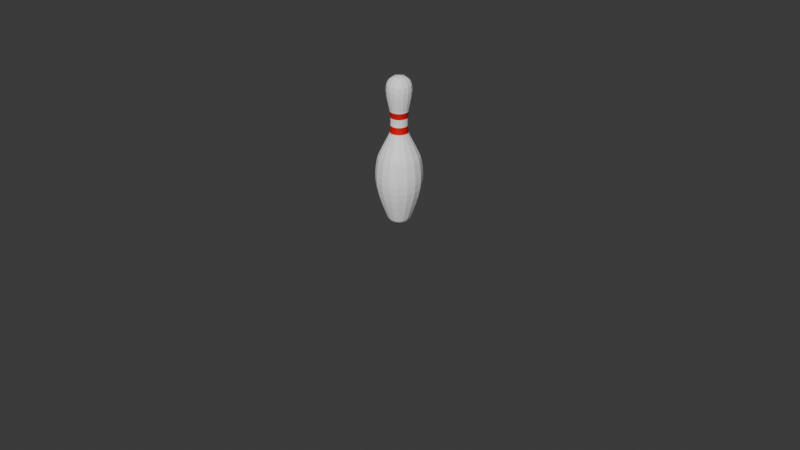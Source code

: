 # Source: pinosBolera.blend  (saved by Blender 4.5.90; exported with 4.5.12 LTS)
import bpy
from mathutils import Matrix  # noqa: F401  (used for matrix-valued properties, if any)

bpy.ops.wm.read_factory_settings(use_empty=True)
scene = bpy.context.scene
scene.name = 'Scene'

# ---- collections
col_collection = bpy.data.collections.new('Collection'); scene.collection.children.link(col_collection)
col_colpino = bpy.data.collections.new('colPino'); scene.collection.children.link(col_colpino)

# ---- materials (node trees are filled in below, after node groups)
mat_matblanco = bpy.data.materials.new('matBlanco')
mat_matrojo = bpy.data.materials.new('matRojo')

# ---- material node trees
mat_matblanco.use_nodes = True; mat_matblanco.node_tree.nodes.clear()
_N = mat_matblanco.node_tree.nodes; _L = mat_matblanco.node_tree.links
n0 = _N.new('ShaderNodeBsdfPrincipled'); n0.name = 'BSDF Principista'; n0.location = (-200, 100)
n0.inputs[0].default_value = (1.0, 1.0, 1.0, 1.0)
n1 = _N.new('ShaderNodeOutputMaterial'); n1.name = 'Material'; n1.location = (200, 100)
_L.new(n0.outputs[0], n1.inputs[0])
n1.is_active_output = True
mat_matrojo.use_nodes = True; mat_matrojo.node_tree.nodes.clear()
_N = mat_matrojo.node_tree.nodes; _L = mat_matrojo.node_tree.links
n0 = _N.new('ShaderNodeBsdfPrincipled'); n0.name = 'BSDF Principista'; n0.location = (-200, 100)
n0.inputs[0].default_value = (0.8002, 0.0, 0.0007611, 1.0)
n1 = _N.new('ShaderNodeOutputMaterial'); n1.name = 'Material'; n1.location = (200, 100)
_L.new(n0.outputs[0], n1.inputs[0])
n1.is_active_output = True

# ---- world
world_world = bpy.data.worlds.new('World'); scene.world = world_world
world_world.use_nodes = True; world_world.node_tree.nodes.clear()
_N = world_world.node_tree.nodes; _L = world_world.node_tree.links
n0 = _N.new('ShaderNodeOutputWorld'); n0.name = 'World Output'; n0.location = (200, 100)
n1 = _N.new('ShaderNodeBackground'); n1.name = 'Background'; n1.location = (-200, 100)
n1.inputs[0].default_value = (0.05088, 0.05088, 0.05088, 1.0)
_L.new(n1.outputs[0], n0.inputs[0])
n0.is_active_output = True
world_world.color = (0.05088, 0.05088, 0.05088)
world_world.sun_shadow_jitter_overblur = 0.0

# ---- cameras
cam_camera = bpy.data.cameras.new('Camera')
cam_camera.clip_end = 100.0
cam_camera.ortho_scale = 7.314

# ---- meshes
me_cubo_001 = bpy.data.meshes.new('Cubo.001')
me_cubo_001.from_pydata([(-0.1126, -0.1126, 0.001808), (-0.2746, -0.2746, 0.381), (-0.1126, 0.1126, 0.001808), (-0.2746, 0.2746, 0.381), (0.1126, -0.1126, 0.001808), (0.2746, -0.2746, 0.381), (0.1126, 0.1126, 0.001808), (0.2746, 0.2746, 0.381), (-0.09198, -0.09198, 1.014), (-0.09198, 0.09198, 1.014), (0.09198, 0.09198, 1.014), (0.09198, -0.09198, 1.014), (-0.1043, -0.1043, 1.188), (-0.1043, 0.1043, 1.188), (0.1043, 0.1043, 1.188), (0.1043, -0.1043, 1.188), (-0.1839, -0.1839, 1.55), (-0.1839, 0.1839, 1.55), (0.1839, 0.1839, 1.55), (0.1839, -0.1839, 1.55), (-0.1148, -0.1148, 0.002316), (-0.1148, 0.1148, 0.002316), (0.1148, 0.1148, 0.002316), (0.1148, -0.1148, 0.002316), (0.2266, -0.2266, 0.6972), (-0.2266, -0.2266, 0.6972), (-0.2266, 0.2266, 0.6972), (0.2266, 0.2266, 0.6972), (-0.2381, -0.2381, 0.6402), (0.2381, 0.2381, 0.6402), (0.2381, -0.2381, 0.6402), (-0.2381, 0.2381, 0.6402), (0.09544, -0.09544, 0.9393), (-0.09544, 0.09544, 0.9393), (-0.09544, -0.09544, 0.9393), (0.09544, 0.09544, 0.9393), (0.1108, 0.1108, 1.198), (0.1108, -0.1108, 1.198), (-0.1108, -0.1108, 1.198), (-0.1108, 0.1108, 1.198), (0.1027, 0.1027, 1.171), (0.1027, -0.1027, 1.171), (-0.1027, -0.1027, 1.171), (-0.1027, 0.1027, 1.171), (0.09024, -0.09024, 1.098), (-0.09024, 0.09024, 1.098), (0.09024, 0.09024, 1.098), (-0.09024, -0.09024, 1.098), (-0.1278, -0.1278, 0.8796), (0.1278, 0.1278, 0.8796), (0.1278, -0.1278, 0.8796), (-0.1278, 0.1278, 0.8796)], [], [(20, 1, 3, 21), (21, 3, 7, 22), (22, 7, 5, 23), (23, 5, 1, 20), (2, 6, 4, 0), (34, 32, 11, 8), (41, 40, 14, 15), (35, 33, 9, 10), (32, 35, 10, 11), (33, 34, 8, 9), (37, 36, 18, 19), (43, 42, 12, 13), (42, 41, 15, 12), (40, 43, 13, 14), (18, 17, 16, 19), (39, 38, 16, 17), (38, 37, 19, 16), (36, 39, 17, 18), (4, 23, 20, 0), (6, 22, 23, 4), (2, 21, 22, 6), (0, 20, 21, 2), (31, 28, 25, 26), (30, 29, 27, 24), (29, 31, 26, 27), (28, 30, 24, 25), (1, 5, 30, 28), (7, 3, 31, 29), (5, 7, 29, 30), (3, 1, 28, 31), (51, 48, 34, 33), (50, 49, 35, 32), (49, 51, 33, 35), (48, 50, 32, 34), (14, 13, 39, 36), (12, 15, 37, 38), (13, 12, 38, 39), (15, 14, 36, 37), (46, 45, 43, 40), (47, 44, 41, 42), (45, 47, 42, 43), (44, 46, 40, 41), (11, 10, 46, 44), (9, 8, 47, 45), (8, 11, 44, 47), (10, 9, 45, 46), (25, 24, 50, 48), (27, 26, 51, 49), (24, 27, 49, 50), (26, 25, 48, 51)])
me_cubo_001.polygons.foreach_set('material_index', [0, 0, 0, 0, 0, 1, 0, 1, 1, 1, 0, 0, 0, 0, 0, 0, 0, 0, 0, 0, 0, 0, 0, 0, 0, 0, 0, 0, 0, 0, 0, 0, 0, 0, 0, 0, 0, 0, 1, 1, 1, 1, 0, 0, 0, 0, 0, 0, 0, 0])
_uv = me_cubo_001.uv_layers.new(name='MapaUV')
_uv.uv.foreach_set('vector', [0.3777, 0.0, 0.625, 0.0, 0.625, 0.25, 0.3777, 0.25, 0.3777, 0.25, 0.625, 0.25, 0.625, 0.5, 0.3777, 0.5, 0.3777, 0.5, 0.625, 0.5, 0.625, 0.75, 0.3777, 0.75, 0.3777, 0.75, 0.625, 0.75, 0.625, 1.0, 0.3777, 1.0, 0.125, 0.5, 0.375, 0.5, 0.375, 0.75, 0.125, 0.75, 0.625, 1.0, 0.625, 0.75, 0.625, 0.75, 0.625, 1.0, 0.625, 0.75, 0.625, 0.5, 0.625, 0.5, 0.625, 0.75, 0.625, 0.5, 0.625, 0.25, 0.625, 0.25, 0.625, 0.5, 0.625, 0.75, 0.625, 0.5, 0.625, 0.5, 0.625, 0.75, 0.625, 0.25, 0.625, 0.0, 0.625, 0.0, 0.625, 0.25, 0.625, 0.75, 0.625, 0.5, 0.625, 0.5, 0.625, 0.75, 0.625, 0.25, 0.625, 0.0, 0.625, 0.0, 0.625, 0.25, 0.625, 1.0, 0.625, 0.75, 0.625, 0.75, 0.625, 1.0, 0.625, 0.5, 0.625, 0.25, 0.625, 0.25, 0.625, 0.5, 0.625, 0.5, 0.875, 0.5, 0.875, 0.75, 0.625, 0.75, 0.625, 0.25, 0.625, 0.0, 0.625, 0.0, 0.625, 0.25, 0.625, 1.0, 0.625, 0.75, 0.625, 0.75, 0.625, 1.0, 0.625, 0.5, 0.625, 0.25, 0.625, 0.25, 0.625, 0.5, 0.375, 0.75, 0.3777, 0.75, 0.3777, 1.0, 0.375, 1.0, 0.375, 0.5, 0.3777, 0.5, 0.3777, 0.75, 0.375, 0.75, 0.375, 0.25, 0.3777, 0.25, 0.3777, 0.5, 0.375, 0.5, 0.375, 0.0, 0.3777, 0.0, 0.3777, 0.25, 0.375, 0.25, 0.625, 0.25, 0.625, 0.0, 0.625, 0.0, 0.625, 0.25, 0.625, 0.75, 0.625, 0.5, 0.625, 0.5, 0.625, 0.75, 0.625, 0.5, 0.625, 0.25, 0.625, 0.25, 0.625, 0.5, 0.625, 1.0, 0.625, 0.75, 0.625, 0.75, 0.625, 1.0, 0.625, 1.0, 0.625, 0.75, 0.625, 0.75, 0.625, 1.0, 0.625, 0.5, 0.625, 0.25, 0.625, 0.25, 0.625, 0.5, 0.625, 0.75, 0.625, 0.5, 0.625, 0.5, 0.625, 0.75, 0.625, 0.25, 0.625, 0.0, 0.625, 0.0, 0.625, 0.25, 0.625, 0.25, 0.625, 0.0, 0.625, 0.0, 0.625, 0.25, 0.625, 0.75, 0.625, 0.5, 0.625, 0.5, 0.625, 0.75, 0.625, 0.5, 0.625, 0.25, 0.625, 0.25, 0.625, 0.5, 0.625, 1.0, 0.625, 0.75, 0.625, 0.75, 0.625, 1.0, 0.625, 0.5, 0.625, 0.25, 0.625, 0.25, 0.625, 0.5, 0.625, 1.0, 0.625, 0.75, 0.625, 0.75, 0.625, 1.0, 0.625, 0.25, 0.625, 0.0, 0.625, 0.0, 0.625, 0.25, 0.625, 0.75, 0.625, 0.5, 0.625, 0.5, 0.625, 0.75, 0.625, 0.5, 0.625, 0.25, 0.625, 0.25, 0.625, 0.5, 0.625, 1.0, 0.625, 0.75, 0.625, 0.75, 0.625, 1.0, 0.625, 0.25, 0.625, 0.0, 0.625, 0.0, 0.625, 0.25, 0.625, 0.75, 0.625, 0.5, 0.625, 0.5, 0.625, 0.75, 0.625, 0.75, 0.625, 0.5, 0.625, 0.5, 0.625, 0.75, 0.625, 0.25, 0.625, 0.0, 0.625, 0.0, 0.625, 0.25, 0.625, 1.0, 0.625, 0.75, 0.625, 0.75, 0.625, 1.0, 0.625, 0.5, 0.625, 0.25, 0.625, 0.25, 0.625, 0.5, 0.625, 1.0, 0.625, 0.75, 0.625, 0.75, 0.625, 1.0, 0.625, 0.5, 0.625, 0.25, 0.625, 0.25, 0.625, 0.5, 0.625, 0.75, 0.625, 0.5, 0.625, 0.5, 0.625, 0.75, 0.625, 0.25, 0.625, 0.0, 0.625, 0.0, 0.625, 0.25])
me_cubo_001.materials.append(mat_matblanco)
me_cubo_001.materials.append(mat_matrojo)
me_cubo_001.update()

# ---- objects
ob_camera = bpy.data.objects.new('Camera', cam_camera)
ob_vac_o = bpy.data.objects.new('Vacío', None)
ob_vac_o_001 = bpy.data.objects.new('Vacío.001', None)
ob_controlpino = bpy.data.objects.new('controlPino', None)
ob_pino = bpy.data.objects.new('pino', me_cubo_001)

# ---- transforms, parenting, visibility, modifiers, constraints
ob_camera.location = (7.359, -6.926, 4.958)
ob_camera.rotation_euler = (1.109, 0.0, 0.8149)
ob_camera.lock_rotations_4d = False
ob_camera.empty_display_type = 'ARROWS'
ob_camera.color = (0.0, 0.0, 0.0, 0.0)
ob_camera.display_type = 'WIRE'
ob_camera.lineart.crease_threshold = 0.0
ob_vac_o.location = (0.0, 0.0, 0.7729)
ob_vac_o.rotation_euler = (1.571, -0.0, -0.0)
ob_vac_o.scale = (0.3386, 0.3386, 0.3386)
ob_vac_o.empty_display_type = 'IMAGE'
ob_vac_o.empty_display_size = 5.0
ob_vac_o.hide_select = True
ob_vac_o_001.location = (0.0, 0.0, 0.7729)
ob_vac_o_001.rotation_euler = (1.571, -0.0, 1.571)
ob_vac_o_001.scale = (0.3386, 0.3386, 0.3386)
ob_vac_o_001.empty_display_type = 'IMAGE'
ob_vac_o_001.empty_display_size = 5.0
ob_vac_o_001.hide_select = True
ob_controlpino.location = (0.0, 0.0, 0.0)
ob_controlpino.scale = (0.3505, 0.3505, 0.3505)
ob_pino.parent = ob_controlpino
ob_pino.matrix_parent_inverse = Matrix(((2.853, -0.0, 0.0, -0.0), (-0.0, 2.853, -0.0, 0.0), (0.0, -0.0, 2.853, -0.0), (-0.0, 0.0, -0.0, 1.0)))
ob_pino.location = (0.0, 0.0, 0.0)
_m = ob_pino.modifiers.new('Subdivision', 'SUBSURF')
_m.levels = 2

# ---- collection membership
col_collection.objects.link(ob_camera)
col_collection.objects.link(ob_vac_o)
col_collection.objects.link(ob_vac_o_001)
col_colpino.objects.link(ob_controlpino)
col_colpino.objects.link(ob_pino)

# ---- scene / render settings (as saved in the file)
scene.camera = ob_camera
scene.frame_start = 1; scene.frame_end = 250; scene.frame_set(1)
scene.render.engine = 'CYCLES'
scene.render.fps = 25
scene.cycles.samples = 128
bpy.context.view_layer.update()

# ---- added for rendering (the .blend has no usable light): sun
light_auto_sun = bpy.data.lights.new('AutoSun', 'SUN')
light_auto_sun.energy = 3.0
light_auto_sun.angle = 0.0523599
ob_auto_sun = bpy.data.objects.new('AutoSun', light_auto_sun)
scene.collection.objects.link(ob_auto_sun)
ob_auto_sun.rotation_euler = (0.872665, 0.174533, 0.523599)
bpy.context.view_layer.update()
